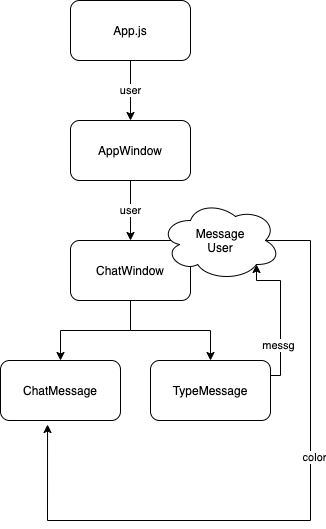

The diagram above was exported from draw.io. Its source (the exported page's mxGraphModel, read from the mxfile embedded in the PNG):
<mxGraphModel dx="1186" dy="595" grid="1" gridSize="10" guides="1" tooltips="1" connect="1" arrows="1" fold="1" page="1" pageScale="1" pageWidth="850" pageHeight="1100" math="0" shadow="0">
  <root>
    <mxCell id="0" />
    <mxCell id="1" parent="0" />
    <mxCell id="G-Ior2sQyha1TuWoDojh-1" value="user" style="edgeStyle=orthogonalEdgeStyle;rounded=0;orthogonalLoop=1;jettySize=auto;html=1;" edge="1" parent="1" source="G-Ior2sQyha1TuWoDojh-2" target="G-Ior2sQyha1TuWoDojh-4">
      <mxGeometry relative="1" as="geometry" />
    </mxCell>
    <mxCell id="G-Ior2sQyha1TuWoDojh-2" value="App.js" style="rounded=1;whiteSpace=wrap;html=1;" vertex="1" parent="1">
      <mxGeometry x="300" y="40" width="120" height="60" as="geometry" />
    </mxCell>
    <mxCell id="G-Ior2sQyha1TuWoDojh-3" value="user" style="edgeStyle=orthogonalEdgeStyle;rounded=0;orthogonalLoop=1;jettySize=auto;html=1;" edge="1" parent="1" source="G-Ior2sQyha1TuWoDojh-4" target="G-Ior2sQyha1TuWoDojh-7">
      <mxGeometry relative="1" as="geometry" />
    </mxCell>
    <mxCell id="G-Ior2sQyha1TuWoDojh-4" value="AppWindow" style="rounded=1;whiteSpace=wrap;html=1;" vertex="1" parent="1">
      <mxGeometry x="300" y="160" width="120" height="60" as="geometry" />
    </mxCell>
    <mxCell id="G-Ior2sQyha1TuWoDojh-5" value="" style="edgeStyle=orthogonalEdgeStyle;rounded=0;orthogonalLoop=1;jettySize=auto;html=1;" edge="1" parent="1" source="G-Ior2sQyha1TuWoDojh-7" target="G-Ior2sQyha1TuWoDojh-8">
      <mxGeometry relative="1" as="geometry" />
    </mxCell>
    <mxCell id="G-Ior2sQyha1TuWoDojh-6" style="edgeStyle=orthogonalEdgeStyle;rounded=0;orthogonalLoop=1;jettySize=auto;html=1;exitX=0.5;exitY=1;exitDx=0;exitDy=0;" edge="1" parent="1" source="G-Ior2sQyha1TuWoDojh-7" target="G-Ior2sQyha1TuWoDojh-9">
      <mxGeometry relative="1" as="geometry" />
    </mxCell>
    <mxCell id="G-Ior2sQyha1TuWoDojh-7" value="ChatWindow" style="rounded=1;whiteSpace=wrap;html=1;" vertex="1" parent="1">
      <mxGeometry x="300" y="280" width="120" height="60" as="geometry" />
    </mxCell>
    <mxCell id="G-Ior2sQyha1TuWoDojh-8" value="ChatMessage" style="rounded=1;whiteSpace=wrap;html=1;" vertex="1" parent="1">
      <mxGeometry x="230" y="400" width="120" height="60" as="geometry" />
    </mxCell>
    <mxCell id="G-Ior2sQyha1TuWoDojh-9" value="TypeMessage" style="rounded=1;whiteSpace=wrap;html=1;strokeColor=#000000;" vertex="1" parent="1">
      <mxGeometry x="380" y="400" width="120" height="60" as="geometry" />
    </mxCell>
    <mxCell id="G-Ior2sQyha1TuWoDojh-10" value="" style="edgeStyle=orthogonalEdgeStyle;rounded=0;orthogonalLoop=1;jettySize=auto;html=1;entryX=0.392;entryY=1.067;entryDx=0;entryDy=0;entryPerimeter=0;exitX=0.875;exitY=0.5;exitDx=0;exitDy=0;exitPerimeter=0;" edge="1" parent="1" source="G-Ior2sQyha1TuWoDojh-14" target="G-Ior2sQyha1TuWoDojh-8">
      <mxGeometry relative="1" as="geometry">
        <mxPoint x="450" y="160" as="targetPoint" />
        <Array as="points">
          <mxPoint x="540" y="280" />
          <mxPoint x="540" y="560" />
          <mxPoint x="277" y="560" />
        </Array>
      </mxGeometry>
    </mxCell>
    <mxCell id="G-Ior2sQyha1TuWoDojh-11" value="color" style="edgeLabel;html=1;align=center;verticalAlign=middle;resizable=0;points=[];" vertex="1" connectable="0" parent="G-Ior2sQyha1TuWoDojh-10">
      <mxGeometry x="-0.2368" y="3" relative="1" as="geometry">
        <mxPoint as="offset" />
      </mxGeometry>
    </mxCell>
    <mxCell id="G-Ior2sQyha1TuWoDojh-12" style="edgeStyle=orthogonalEdgeStyle;rounded=0;orthogonalLoop=1;jettySize=auto;html=1;exitX=1;exitY=0.25;exitDx=0;exitDy=0;entryX=0.8;entryY=0.8;entryDx=0;entryDy=0;entryPerimeter=0;" edge="1" parent="1" source="G-Ior2sQyha1TuWoDojh-9" target="G-Ior2sQyha1TuWoDojh-14">
      <mxGeometry relative="1" as="geometry">
        <Array as="points">
          <mxPoint x="510" y="415" />
          <mxPoint x="510" y="320" />
          <mxPoint x="486" y="320" />
        </Array>
      </mxGeometry>
    </mxCell>
    <mxCell id="G-Ior2sQyha1TuWoDojh-13" value="messg" style="edgeLabel;html=1;align=center;verticalAlign=middle;resizable=0;points=[];" vertex="1" connectable="0" parent="G-Ior2sQyha1TuWoDojh-12">
      <mxGeometry x="-0.4303" y="3" relative="1" as="geometry">
        <mxPoint as="offset" />
      </mxGeometry>
    </mxCell>
    <mxCell id="G-Ior2sQyha1TuWoDojh-14" value="Message&lt;br&gt;User" style="ellipse;shape=cloud;whiteSpace=wrap;html=1;strokeColor=#000000;" vertex="1" parent="1">
      <mxGeometry x="390" y="240" width="120" height="80" as="geometry" />
    </mxCell>
  </root>
</mxGraphModel>